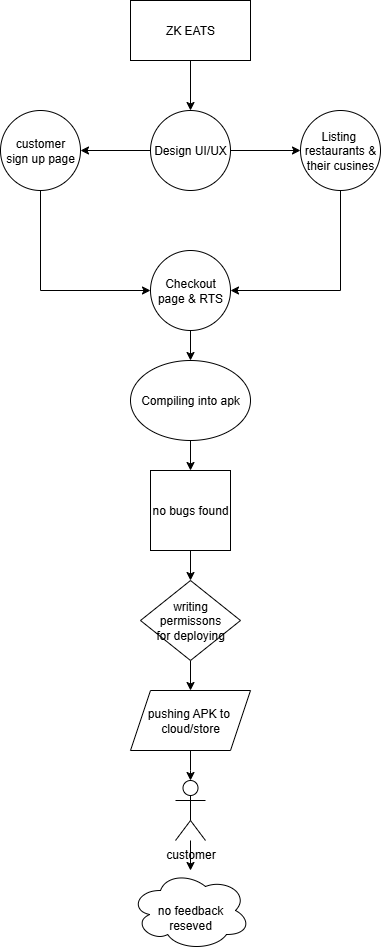

The diagram above was exported from draw.io. Its source (the exported page's mxGraphModel, read from the mxfile embedded in the PNG):
<mxGraphModel dx="1042" dy="570" grid="1" gridSize="10" guides="1" tooltips="1" connect="1" arrows="1" fold="1" page="1" pageScale="1" pageWidth="850" pageHeight="1100" math="0" shadow="0">
  <root>
    <mxCell id="0" />
    <mxCell id="1" parent="0" />
    <mxCell id="hTLkPK5qgRYwzNUgiafz-6" value="" style="edgeStyle=orthogonalEdgeStyle;rounded=0;orthogonalLoop=1;jettySize=auto;html=1;" edge="1" parent="1" source="hTLkPK5qgRYwzNUgiafz-1" target="hTLkPK5qgRYwzNUgiafz-2">
      <mxGeometry relative="1" as="geometry" />
    </mxCell>
    <mxCell id="hTLkPK5qgRYwzNUgiafz-1" value="ZK EATS" style="rounded=0;whiteSpace=wrap;html=1;" vertex="1" parent="1">
      <mxGeometry x="390" y="150" width="120" height="60" as="geometry" />
    </mxCell>
    <mxCell id="hTLkPK5qgRYwzNUgiafz-7" value="" style="edgeStyle=orthogonalEdgeStyle;rounded=0;orthogonalLoop=1;jettySize=auto;html=1;" edge="1" parent="1" source="hTLkPK5qgRYwzNUgiafz-2" target="hTLkPK5qgRYwzNUgiafz-4">
      <mxGeometry relative="1" as="geometry" />
    </mxCell>
    <mxCell id="hTLkPK5qgRYwzNUgiafz-8" value="" style="edgeStyle=orthogonalEdgeStyle;rounded=0;orthogonalLoop=1;jettySize=auto;html=1;" edge="1" parent="1" source="hTLkPK5qgRYwzNUgiafz-2" target="hTLkPK5qgRYwzNUgiafz-3">
      <mxGeometry relative="1" as="geometry" />
    </mxCell>
    <mxCell id="hTLkPK5qgRYwzNUgiafz-2" value="Design UI/UX" style="ellipse;whiteSpace=wrap;html=1;aspect=fixed;" vertex="1" parent="1">
      <mxGeometry x="410" y="260" width="80" height="80" as="geometry" />
    </mxCell>
    <mxCell id="hTLkPK5qgRYwzNUgiafz-10" style="edgeStyle=orthogonalEdgeStyle;rounded=0;orthogonalLoop=1;jettySize=auto;html=1;exitX=0.5;exitY=1;exitDx=0;exitDy=0;entryX=1;entryY=0.5;entryDx=0;entryDy=0;" edge="1" parent="1" source="hTLkPK5qgRYwzNUgiafz-3" target="hTLkPK5qgRYwzNUgiafz-9">
      <mxGeometry relative="1" as="geometry" />
    </mxCell>
    <mxCell id="hTLkPK5qgRYwzNUgiafz-3" value="Listing&amp;nbsp;&lt;div&gt;restaurants &amp;amp;&lt;/div&gt;&lt;div&gt;their cusines&lt;/div&gt;" style="ellipse;whiteSpace=wrap;html=1;aspect=fixed;" vertex="1" parent="1">
      <mxGeometry x="560" y="260" width="80" height="80" as="geometry" />
    </mxCell>
    <mxCell id="hTLkPK5qgRYwzNUgiafz-11" style="edgeStyle=orthogonalEdgeStyle;rounded=0;orthogonalLoop=1;jettySize=auto;html=1;exitX=0.5;exitY=1;exitDx=0;exitDy=0;entryX=0;entryY=0.5;entryDx=0;entryDy=0;" edge="1" parent="1" source="hTLkPK5qgRYwzNUgiafz-4" target="hTLkPK5qgRYwzNUgiafz-9">
      <mxGeometry relative="1" as="geometry" />
    </mxCell>
    <mxCell id="hTLkPK5qgRYwzNUgiafz-4" value="customer&lt;div&gt;sign up page&lt;/div&gt;" style="ellipse;whiteSpace=wrap;html=1;aspect=fixed;" vertex="1" parent="1">
      <mxGeometry x="260" y="260" width="80" height="80" as="geometry" />
    </mxCell>
    <mxCell id="hTLkPK5qgRYwzNUgiafz-13" value="" style="edgeStyle=orthogonalEdgeStyle;rounded=0;orthogonalLoop=1;jettySize=auto;html=1;" edge="1" parent="1" source="hTLkPK5qgRYwzNUgiafz-9" target="hTLkPK5qgRYwzNUgiafz-12">
      <mxGeometry relative="1" as="geometry" />
    </mxCell>
    <mxCell id="hTLkPK5qgRYwzNUgiafz-9" value="Checkout&lt;div&gt;page &amp;amp; RTS&lt;/div&gt;" style="ellipse;whiteSpace=wrap;html=1;aspect=fixed;" vertex="1" parent="1">
      <mxGeometry x="410" y="400" width="80" height="80" as="geometry" />
    </mxCell>
    <mxCell id="hTLkPK5qgRYwzNUgiafz-15" value="" style="edgeStyle=orthogonalEdgeStyle;rounded=0;orthogonalLoop=1;jettySize=auto;html=1;" edge="1" parent="1" source="hTLkPK5qgRYwzNUgiafz-12" target="hTLkPK5qgRYwzNUgiafz-14">
      <mxGeometry relative="1" as="geometry" />
    </mxCell>
    <mxCell id="hTLkPK5qgRYwzNUgiafz-12" value="Compiling into apk" style="ellipse;whiteSpace=wrap;html=1;" vertex="1" parent="1">
      <mxGeometry x="390" y="510" width="120" height="80" as="geometry" />
    </mxCell>
    <mxCell id="hTLkPK5qgRYwzNUgiafz-19" value="" style="edgeStyle=orthogonalEdgeStyle;rounded=0;orthogonalLoop=1;jettySize=auto;html=1;" edge="1" parent="1" source="hTLkPK5qgRYwzNUgiafz-14" target="hTLkPK5qgRYwzNUgiafz-16">
      <mxGeometry relative="1" as="geometry" />
    </mxCell>
    <mxCell id="hTLkPK5qgRYwzNUgiafz-14" value="no bugs found" style="whiteSpace=wrap;html=1;aspect=fixed;" vertex="1" parent="1">
      <mxGeometry x="410" y="620" width="80" height="80" as="geometry" />
    </mxCell>
    <mxCell id="hTLkPK5qgRYwzNUgiafz-21" value="" style="edgeStyle=orthogonalEdgeStyle;rounded=0;orthogonalLoop=1;jettySize=auto;html=1;" edge="1" parent="1" source="hTLkPK5qgRYwzNUgiafz-16" target="hTLkPK5qgRYwzNUgiafz-20">
      <mxGeometry relative="1" as="geometry" />
    </mxCell>
    <mxCell id="hTLkPK5qgRYwzNUgiafz-16" value="writing permissons&lt;div&gt;for deploying&lt;/div&gt;" style="rhombus;whiteSpace=wrap;html=1;" vertex="1" parent="1">
      <mxGeometry x="400" y="730" width="100" height="80" as="geometry" />
    </mxCell>
    <mxCell id="hTLkPK5qgRYwzNUgiafz-24" value="" style="edgeStyle=orthogonalEdgeStyle;rounded=0;orthogonalLoop=1;jettySize=auto;html=1;" edge="1" parent="1" source="hTLkPK5qgRYwzNUgiafz-20">
      <mxGeometry relative="1" as="geometry">
        <mxPoint x="450" y="930" as="targetPoint" />
      </mxGeometry>
    </mxCell>
    <mxCell id="hTLkPK5qgRYwzNUgiafz-20" value="pushing APK to&amp;nbsp;&lt;div&gt;cloud/&lt;span style=&quot;background-color: transparent; color: light-dark(rgb(0, 0, 0), rgb(255, 255, 255));&quot;&gt;store&lt;/span&gt;&lt;/div&gt;" style="shape=parallelogram;perimeter=parallelogramPerimeter;whiteSpace=wrap;html=1;fixedSize=1;" vertex="1" parent="1">
      <mxGeometry x="390" y="840" width="120" height="60" as="geometry" />
    </mxCell>
    <mxCell id="hTLkPK5qgRYwzNUgiafz-27" value="" style="edgeStyle=orthogonalEdgeStyle;rounded=0;orthogonalLoop=1;jettySize=auto;html=1;" edge="1" parent="1" source="hTLkPK5qgRYwzNUgiafz-25" target="hTLkPK5qgRYwzNUgiafz-26">
      <mxGeometry relative="1" as="geometry" />
    </mxCell>
    <mxCell id="hTLkPK5qgRYwzNUgiafz-25" value="customer" style="shape=umlActor;verticalLabelPosition=bottom;verticalAlign=top;html=1;outlineConnect=0;" vertex="1" parent="1">
      <mxGeometry x="435" y="930" width="30" height="60" as="geometry" />
    </mxCell>
    <mxCell id="hTLkPK5qgRYwzNUgiafz-26" value="&lt;br&gt;&lt;div&gt;no feedback&lt;/div&gt;&lt;div&gt;reseved&lt;/div&gt;" style="ellipse;shape=cloud;whiteSpace=wrap;html=1;" vertex="1" parent="1">
      <mxGeometry x="390" y="1020" width="120" height="80" as="geometry" />
    </mxCell>
  </root>
</mxGraphModel>